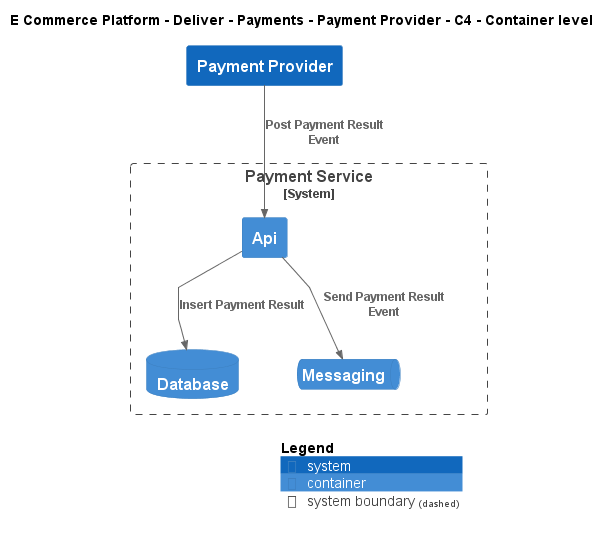

The diagram above was rendered by PlantUML. Its source (embedded in the PNG):
@startuml
!include ..\..\..\..\..\.c4s\C4_Container.puml

AddElementTag("c4interflow:lifecycle:new", $bgColor=green, $fontColor=#ffffff, $borderColor=green, $shadowing="False")
AddElementTag("c4interflow:lifecycle:changed", $bgColor=orange, $fontColor=#ffffff, $borderColor=orange, $shadowing="False")
AddElementTag("c4interflow:lifecycle:removed", $bgColor=red, $fontColor=#ffffff, $borderColor=red, $shadowing="False")

AddRelTag("c4interflow:lifecycle:new", $textColor=green, $lineColor=green)
AddRelTag("c4interflow:lifecycle:changed", $textColor=orange, $lineColor=orange)
AddRelTag("c4interflow:lifecycle:removed", $textColor=red, $lineColor=red)

SHOW_PERSON_PORTRAIT()
LAYOUT_TOP_DOWN()

skinparam linetype polyline

title E Commerce Platform - Deliver - Payments - Payment Provider - C4 - Container level

System(ECommercePlatform.Deliver.Payments.SoftwareSystems.PaymentProvider, "Payment Provider", "")

System_Boundary(ECommercePlatform.Deliver.Payments.SoftwareSystems.PaymentService, "Payment Service") {
    Container(ECommercePlatform.Deliver.Payments.SoftwareSystems.PaymentService.Containers.Api, "Api", "", "")
    ContainerDb(ECommercePlatform.Deliver.Payments.SoftwareSystems.PaymentService.Containers.Database, "Database", "", "")
    ContainerQueue(ECommercePlatform.Deliver.Payments.SoftwareSystems.PaymentService.Containers.Messaging, "Messaging", "", "")
}

Rel(ECommercePlatform.Deliver.Payments.SoftwareSystems.PaymentProvider, ECommercePlatform.Deliver.Payments.SoftwareSystems.PaymentService.Containers.Api, "Post Payment Result Event")
Rel(ECommercePlatform.Deliver.Payments.SoftwareSystems.PaymentService.Containers.Api, ECommercePlatform.Deliver.Payments.SoftwareSystems.PaymentService.Containers.Database, "Insert Payment Result")
Rel(ECommercePlatform.Deliver.Payments.SoftwareSystems.PaymentService.Containers.Api, ECommercePlatform.Deliver.Payments.SoftwareSystems.PaymentService.Containers.Messaging, "Send Payment Result Event")


SHOW_LEGEND()
@enduml